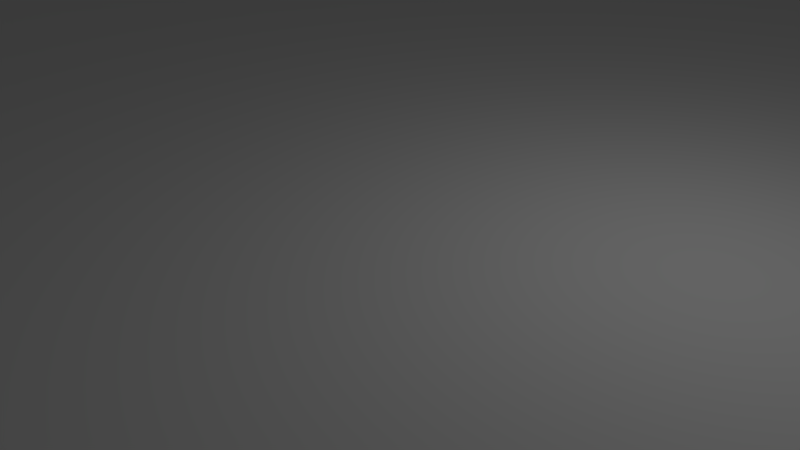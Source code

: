 # Source: floor.blend  (saved by Blender 2.79.0; exported with 4.5.12 LTS)
import bpy
from mathutils import Matrix  # noqa: F401  (used for matrix-valued properties, if any)

bpy.ops.wm.read_factory_settings(use_empty=True)
scene = bpy.context.scene
scene.name = 'Scene'

# ---- collections
col_collection_1 = bpy.data.collections.new('Collection 1'); scene.collection.children.link(col_collection_1)

# ---- materials (node trees are filled in below, after node groups)
mat_material = bpy.data.materials.new('Material')
mat_material.alpha_threshold = 0.0
mat_material.use_transparent_shadow = False
mat_material.roughness = 0.5
mat_material.line_color = (0.0, 0.0, 0.0, 1.0)

# ---- material node trees

# ---- world
world_world = bpy.data.worlds.new('World'); scene.world = world_world
world_world.color = (0.05088, 0.05088, 0.05088)
world_world.use_sun_shadow = False
world_world.sun_shadow_jitter_overblur = 0.0
world_world.cycles.sampling_method = 'MANUAL'

# ---- cameras
cam_camera = bpy.data.cameras.new('Camera')
cam_camera.clip_end = 100.0
cam_camera.lens = 35.0
cam_camera.sensor_width = 32.0
cam_camera.sensor_height = 18.0
cam_camera.ortho_scale = 7.314
cam_camera.dof.focus_distance = 0.0
cam_camera.dof.aperture_fstop = 128.0

# ---- lights
light_lamp = bpy.data.lights.new('Lamp', 'POINT')
light_lamp.transmission_factor = 0.0
light_lamp.cutoff_distance = 30.0
light_lamp.energy = 100.0
light_lamp.shadow_buffer_clip_start = 1.001
light_lamp.shadow_soft_size = 0.1
light_lamp.shadow_maximum_resolution = 0.006
light_lamp.use_absolute_resolution = True

# ---- meshes
me_cube = bpy.data.meshes.new('Cube')
me_cube.from_pydata([(1.0, 1.0, -1.0), (1.0, -1.0, -1.0), (-1.0, -1.0, -1.0), (-1.0, 1.0, -1.0), (1.0, 1.0, 1.0), (1.0, -1.0, 1.0), (-1.0, -1.0, 1.0), (-1.0, 1.0, 1.0)], [], [(0, 1, 2, 3), (4, 7, 6, 5), (0, 4, 5, 1), (1, 5, 6, 2), (2, 6, 7, 3), (4, 0, 3, 7)])
me_cube.materials.append(mat_material)
me_cube.use_remesh_preserve_volume = False
me_cube.use_remesh_preserve_attributes = False
me_cube.use_mirror_vertex_groups = False
me_cube.update()

# ---- objects
ob_cube = bpy.data.objects.new('Cube', me_cube)
ob_lamp = bpy.data.objects.new('Lamp', light_lamp)
ob_camera = bpy.data.objects.new('Camera', cam_camera)

# ---- transforms, parenting, visibility, modifiers, constraints
ob_cube.location = (0.0, 0.0, 0.0)
ob_cube.scale = (200.0, 200.0, 1.0)
ob_cube.lock_rotations_4d = False
ob_cube.empty_display_type = 'ARROWS'
ob_cube.lineart.crease_threshold = 0.0
ob_lamp.location = (4.076, 1.005, 5.904)
ob_lamp.rotation_euler = (0.6503, 0.05522, 1.866)
ob_lamp.lock_rotations_4d = False
ob_lamp.empty_display_type = 'ARROWS'
ob_lamp.color = (0.0, 0.0, 0.0, 0.0)
ob_lamp.lineart.crease_threshold = 0.0
ob_camera.location = (7.481, -6.508, 5.344)
ob_camera.rotation_euler = (1.109, 0.0, 0.8149)
ob_camera.lock_rotations_4d = False
ob_camera.empty_display_type = 'ARROWS'
ob_camera.color = (0.0, 0.0, 0.0, 0.0)
ob_camera.display_type = 'WIRE'
ob_camera.lineart.crease_threshold = 0.0

# ---- collection membership
col_collection_1.objects.link(ob_cube)
col_collection_1.objects.link(ob_lamp)
col_collection_1.objects.link(ob_camera)

# ---- scene / render settings (as saved in the file)
scene.camera = ob_camera
scene.frame_start = 1; scene.frame_end = 250; scene.frame_set(1)
scene.render.engine = 'BLENDER_EEVEE_NEXT'
scene.render.resolution_percentage = 50
scene.render.dither_intensity = 0.0
scene.cycles.use_denoising = False
scene.cycles.samples = 128
scene.cycles.sampling_pattern = 'TABULATED_SOBOL'
scene.cycles.use_adaptive_sampling = False
scene.cycles.use_light_tree = False
scene.cycles.blur_glossy = 0.0
scene.cycles.sample_clamp_indirect = 0.0
scene.view_settings.view_transform = 'Standard'
bpy.context.view_layer.update()

